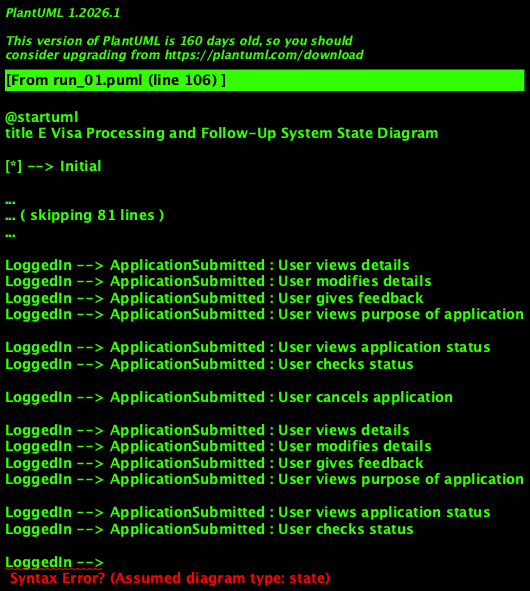

The diagram above was rendered by PlantUML. Its source (embedded in the PNG):
@startuml
title E Visa Processing and Follow-Up System State Diagram

[*] --> Initial

state Initial
state NotLoggedIn
state LoggedIn
state ApplicationSubmitted
state ApplicationProcessing
state ApplicationApproved
state ApplicationRejected
state LoggedOut

Initial --> NotLoggedIn : System starts

NotLoggedIn --> Initial : System reset

NotLoggedIn --> LoggedIn : User successfully logs in

LoggedIn --> ApplicationSubmitted : User submits application after login
LoggedIn --> ApplicationSubmitted : User submits application after login and payment

LoggedIn --> ApplicationProcessing : System processes application
LoggedIn --> ApplicationApproved : Application approved
LoggedIn --> ApplicationRejected : Application rejected

LoggedIn --> ApplicationSubmitted : User modifies details
LoggedIn --> ApplicationSubmitted : User views details
LoggedIn --> ApplicationSubmitted : User gives feedback
LoggedIn --> ApplicationSubmitted : User views purpose of application

ApplicationSubmitted --> ApplicationProcessing : Application is processed

ApplicationProcessing --> ApplicationApproved : Application approved
ApplicationProcessing --> ApplicationRejected : Application rejected

ApplicationApproved --> LoggedIn : User logs out
ApplicationRejected --> LoggedIn : User logs out

LoggedIn --> LoggedOut : User logs out after modifying details, viewing details, giving feedback, or completing status update

LoggedIn --> ApplicationSubmitted : User views application status
LoggedIn --> ApplicationSubmitted : User checks status

LoggedIn --> ApplicationSubmitted : User cancels application

LoggedIn --> ApplicationSubmitted : User views details
LoggedIn --> ApplicationSubmitted : User modifies details
LoggedIn --> ApplicationSubmitted : User gives feedback
LoggedIn --> ApplicationSubmitted : User views purpose of application

LoggedIn --> ApplicationSubmitted : User views application status
LoggedIn --> ApplicationSubmitted : User checks status

LoggedIn --> ApplicationSubmitted : User cancels application

LoggedIn --> ApplicationSubmitted : User views details
LoggedIn --> ApplicationSubmitted : User modifies details
LoggedIn --> ApplicationSubmitted : User gives feedback
LoggedIn --> ApplicationSubmitted : User views purpose of application

LoggedIn --> ApplicationSubmitted : User views application status
LoggedIn --> ApplicationSubmitted : User checks status

LoggedIn --> ApplicationSubmitted : User cancels application

LoggedIn --> ApplicationSubmitted : User views details
LoggedIn --> ApplicationSubmitted : User modifies details
LoggedIn --> ApplicationSubmitted : User gives feedback
LoggedIn --> ApplicationSubmitted : User views purpose of application

LoggedIn --> ApplicationSubmitted : User views application status
LoggedIn --> ApplicationSubmitted : User checks status

LoggedIn --> ApplicationSubmitted : User cancels application

LoggedIn --> ApplicationSubmitted : User views details
LoggedIn --> ApplicationSubmitted : User modifies details
LoggedIn --> ApplicationSubmitted : User gives feedback
LoggedIn --> ApplicationSubmitted : User views purpose of application

LoggedIn --> ApplicationSubmitted : User views application status
LoggedIn --> ApplicationSubmitted : User checks status

LoggedIn --> ApplicationSubmitted : User cancels application

LoggedIn --> ApplicationSubmitted : User views details
LoggedIn --> ApplicationSubmitted : User modifies details
LoggedIn --> ApplicationSubmitted : User gives feedback
LoggedIn --> ApplicationSubmitted : User views purpose of application

LoggedIn --> ApplicationSubmitted : User views application status
LoggedIn --> ApplicationSubmitted : User checks status

LoggedIn --> ApplicationSubmitted : User cancels application

LoggedIn --> ApplicationSubmitted : User views details
LoggedIn --> ApplicationSubmitted : User modifies details
LoggedIn --> ApplicationSubmitted : User gives feedback
LoggedIn --> ApplicationSubmitted : User views purpose of application

LoggedIn --> ApplicationSubmitted : User views application status
LoggedIn --> ApplicationSubmitted : User checks status

LoggedIn -->
@enduml